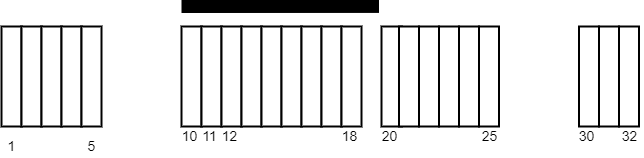

The diagram above was exported from draw.io. Its source (the exported page's mxGraphModel, read from the mxfile embedded in the PNG):
<mxGraphModel dx="748" dy="529" grid="1" gridSize="10" guides="1" tooltips="1" connect="1" arrows="1" fold="1" page="1" pageScale="1" pageWidth="850" pageHeight="1100" math="0" shadow="0">
  <root>
    <mxCell id="0" />
    <mxCell id="1" parent="0" />
    <mxCell id="QGaIiPXGvLOiGKcMFpWY-1" value="1" style="text;html=1;align=center;verticalAlign=middle;resizable=0;points=[];autosize=1;strokeColor=none;fillColor=none;fontSize=14;spacing=0;" vertex="1" parent="1">
      <mxGeometry x="80" y="680" width="20" height="20" as="geometry" />
    </mxCell>
    <mxCell id="QGaIiPXGvLOiGKcMFpWY-2" value="5" style="text;html=1;align=center;verticalAlign=middle;resizable=0;points=[];autosize=1;strokeColor=none;fillColor=none;fontSize=14;" vertex="1" parent="1">
      <mxGeometry x="160" y="680" width="20" height="20" as="geometry" />
    </mxCell>
    <mxCell id="QGaIiPXGvLOiGKcMFpWY-3" value="" style="rounded=0;whiteSpace=wrap;html=1;fillColor=#FFFFFF;strokeWidth=2;" vertex="1" parent="1">
      <mxGeometry x="80" y="570" width="20" height="100" as="geometry" />
    </mxCell>
    <mxCell id="QGaIiPXGvLOiGKcMFpWY-4" value="" style="rounded=0;whiteSpace=wrap;html=1;fillColor=#FFFFFF;strokeWidth=2;" vertex="1" parent="1">
      <mxGeometry x="100" y="570" width="20" height="100" as="geometry" />
    </mxCell>
    <mxCell id="QGaIiPXGvLOiGKcMFpWY-5" value="" style="rounded=0;whiteSpace=wrap;html=1;fillColor=#FFFFFF;strokeWidth=2;" vertex="1" parent="1">
      <mxGeometry x="120" y="570" width="20" height="100" as="geometry" />
    </mxCell>
    <mxCell id="QGaIiPXGvLOiGKcMFpWY-6" value="" style="rounded=0;whiteSpace=wrap;html=1;fillColor=#FFFFFF;strokeWidth=2;" vertex="1" parent="1">
      <mxGeometry x="140" y="570" width="20" height="100" as="geometry" />
    </mxCell>
    <mxCell id="QGaIiPXGvLOiGKcMFpWY-7" value="" style="rounded=0;whiteSpace=wrap;html=1;fillColor=#FFFFFF;strokeWidth=2;" vertex="1" parent="1">
      <mxGeometry x="160" y="570" width="20" height="100" as="geometry" />
    </mxCell>
    <mxCell id="QGaIiPXGvLOiGKcMFpWY-12" value="" style="rounded=0;whiteSpace=wrap;html=1;fillColor=#FFFFFF;strokeWidth=2;" vertex="1" parent="1">
      <mxGeometry x="260" y="570" width="20" height="100" as="geometry" />
    </mxCell>
    <mxCell id="QGaIiPXGvLOiGKcMFpWY-13" value="" style="rounded=0;whiteSpace=wrap;html=1;fillColor=#FFFFFF;strokeWidth=2;" vertex="1" parent="1">
      <mxGeometry x="280" y="570" width="20" height="100" as="geometry" />
    </mxCell>
    <mxCell id="QGaIiPXGvLOiGKcMFpWY-14" value="" style="rounded=0;whiteSpace=wrap;html=1;fillColor=#FFFFFF;strokeWidth=2;" vertex="1" parent="1">
      <mxGeometry x="300" y="570" width="20" height="100" as="geometry" />
    </mxCell>
    <mxCell id="QGaIiPXGvLOiGKcMFpWY-15" value="" style="rounded=0;whiteSpace=wrap;html=1;fillColor=#FFFFFF;strokeWidth=2;" vertex="1" parent="1">
      <mxGeometry x="320" y="570" width="20" height="100" as="geometry" />
    </mxCell>
    <mxCell id="QGaIiPXGvLOiGKcMFpWY-16" value="" style="rounded=0;whiteSpace=wrap;html=1;fillColor=#FFFFFF;strokeWidth=2;" vertex="1" parent="1">
      <mxGeometry x="340" y="570" width="20" height="100" as="geometry" />
    </mxCell>
    <mxCell id="QGaIiPXGvLOiGKcMFpWY-17" value="" style="rounded=0;whiteSpace=wrap;html=1;fillColor=#FFFFFF;strokeWidth=2;" vertex="1" parent="1">
      <mxGeometry x="360" y="570" width="20" height="100" as="geometry" />
    </mxCell>
    <mxCell id="QGaIiPXGvLOiGKcMFpWY-18" value="" style="rounded=0;whiteSpace=wrap;html=1;fillColor=#FFFFFF;strokeWidth=2;" vertex="1" parent="1">
      <mxGeometry x="380" y="570" width="20" height="100" as="geometry" />
    </mxCell>
    <mxCell id="QGaIiPXGvLOiGKcMFpWY-19" value="" style="rounded=0;whiteSpace=wrap;html=1;fillColor=#FFFFFF;strokeWidth=2;" vertex="1" parent="1">
      <mxGeometry x="400" y="570" width="20" height="100" as="geometry" />
    </mxCell>
    <mxCell id="QGaIiPXGvLOiGKcMFpWY-20" value="" style="rounded=0;whiteSpace=wrap;html=1;fillColor=#FFFFFF;strokeWidth=2;" vertex="1" parent="1">
      <mxGeometry x="420" y="570" width="20" height="100" as="geometry" />
    </mxCell>
    <mxCell id="QGaIiPXGvLOiGKcMFpWY-22" value="" style="rounded=0;whiteSpace=wrap;html=1;fillColor=#FFFFFF;strokeWidth=2;" vertex="1" parent="1">
      <mxGeometry x="460" y="570" width="20" height="100" as="geometry" />
    </mxCell>
    <mxCell id="QGaIiPXGvLOiGKcMFpWY-23" value="" style="rounded=0;whiteSpace=wrap;html=1;fillColor=#FFFFFF;strokeWidth=2;" vertex="1" parent="1">
      <mxGeometry x="477.5" y="570" width="20" height="100" as="geometry" />
    </mxCell>
    <mxCell id="QGaIiPXGvLOiGKcMFpWY-24" value="" style="rounded=0;whiteSpace=wrap;html=1;fillColor=#FFFFFF;strokeWidth=2;" vertex="1" parent="1">
      <mxGeometry x="497.5" y="570" width="20" height="100" as="geometry" />
    </mxCell>
    <mxCell id="QGaIiPXGvLOiGKcMFpWY-25" value="" style="rounded=0;whiteSpace=wrap;html=1;fillColor=#FFFFFF;strokeWidth=2;" vertex="1" parent="1">
      <mxGeometry x="517.5" y="570" width="20" height="100" as="geometry" />
    </mxCell>
    <mxCell id="QGaIiPXGvLOiGKcMFpWY-26" value="" style="rounded=0;whiteSpace=wrap;html=1;fillColor=#FFFFFF;strokeWidth=2;" vertex="1" parent="1">
      <mxGeometry x="537.5" y="570" width="20" height="100" as="geometry" />
    </mxCell>
    <mxCell id="QGaIiPXGvLOiGKcMFpWY-27" value="" style="rounded=0;whiteSpace=wrap;html=1;fillColor=#FFFFFF;strokeWidth=2;" vertex="1" parent="1">
      <mxGeometry x="557.5" y="570" width="20" height="100" as="geometry" />
    </mxCell>
    <mxCell id="QGaIiPXGvLOiGKcMFpWY-32" value="" style="rounded=0;whiteSpace=wrap;html=1;fillColor=#FFFFFF;strokeWidth=2;" vertex="1" parent="1">
      <mxGeometry x="657.5" y="570" width="20" height="100" as="geometry" />
    </mxCell>
    <mxCell id="QGaIiPXGvLOiGKcMFpWY-33" value="" style="rounded=0;whiteSpace=wrap;html=1;fillColor=#FFFFFF;strokeWidth=2;" vertex="1" parent="1">
      <mxGeometry x="677.5" y="570" width="20" height="100" as="geometry" />
    </mxCell>
    <mxCell id="QGaIiPXGvLOiGKcMFpWY-34" value="" style="rounded=0;whiteSpace=wrap;html=1;fillColor=#FFFFFF;strokeWidth=2;" vertex="1" parent="1">
      <mxGeometry x="697.5" y="570" width="20" height="100" as="geometry" />
    </mxCell>
    <mxCell id="QGaIiPXGvLOiGKcMFpWY-38" value="10" style="text;html=1;align=center;verticalAlign=middle;resizable=0;points=[];autosize=1;strokeColor=none;fillColor=none;fontSize=14;spacing=0;" vertex="1" parent="1">
      <mxGeometry x="252.5" y="670" width="30" height="20" as="geometry" />
    </mxCell>
    <mxCell id="QGaIiPXGvLOiGKcMFpWY-39" value="11" style="text;html=1;align=center;verticalAlign=middle;resizable=0;points=[];autosize=1;strokeColor=none;fillColor=none;fontSize=14;" vertex="1" parent="1">
      <mxGeometry x="272.5" y="670" width="30" height="20" as="geometry" />
    </mxCell>
    <mxCell id="QGaIiPXGvLOiGKcMFpWY-40" value="12" style="text;html=1;align=center;verticalAlign=middle;resizable=0;points=[];autosize=1;strokeColor=none;fillColor=none;fontSize=14;" vertex="1" parent="1">
      <mxGeometry x="292.5" y="670" width="30" height="20" as="geometry" />
    </mxCell>
    <mxCell id="QGaIiPXGvLOiGKcMFpWY-41" value="18" style="text;html=1;align=center;verticalAlign=middle;resizable=0;points=[];autosize=1;strokeColor=none;fillColor=none;fontSize=14;" vertex="1" parent="1">
      <mxGeometry x="412.5" y="670" width="30" height="20" as="geometry" />
    </mxCell>
    <mxCell id="QGaIiPXGvLOiGKcMFpWY-42" value="20" style="text;html=1;align=center;verticalAlign=middle;resizable=0;points=[];autosize=1;strokeColor=none;fillColor=none;fontSize=14;" vertex="1" parent="1">
      <mxGeometry x="452.5" y="670" width="30" height="20" as="geometry" />
    </mxCell>
    <mxCell id="QGaIiPXGvLOiGKcMFpWY-43" value="25" style="text;html=1;align=center;verticalAlign=middle;resizable=0;points=[];autosize=1;strokeColor=none;fillColor=none;fontSize=14;" vertex="1" parent="1">
      <mxGeometry x="552.5" y="670" width="30" height="20" as="geometry" />
    </mxCell>
    <mxCell id="QGaIiPXGvLOiGKcMFpWY-44" value="30" style="text;html=1;align=center;verticalAlign=middle;resizable=0;points=[];autosize=1;strokeColor=none;fillColor=none;fontSize=14;" vertex="1" parent="1">
      <mxGeometry x="650" y="670" width="30" height="20" as="geometry" />
    </mxCell>
    <mxCell id="QGaIiPXGvLOiGKcMFpWY-45" value="32" style="text;html=1;align=center;verticalAlign=middle;resizable=0;points=[];autosize=1;strokeColor=none;fillColor=none;fontSize=14;" vertex="1" parent="1">
      <mxGeometry x="692.5" y="670" width="30" height="20" as="geometry" />
    </mxCell>
    <mxCell id="QGaIiPXGvLOiGKcMFpWY-46" value="" style="endArrow=none;html=1;rounded=0;strokeWidth=13;strokeColor=#000000;jumpSize=6;fontSize=12;" edge="1" parent="1">
      <mxGeometry width="50" height="50" relative="1" as="geometry">
        <mxPoint x="260" y="550" as="sourcePoint" />
        <mxPoint x="457.5" y="549.92" as="targetPoint" />
      </mxGeometry>
    </mxCell>
  </root>
</mxGraphModel>